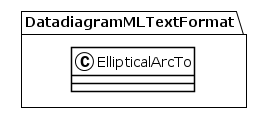

The diagram above was rendered by PlantUML. Its source (embedded in the PNG):
@startuml
!theme plain
package DatadiagramMLTextFormat {
class EllipticalArcTo {
}
}
@enduml